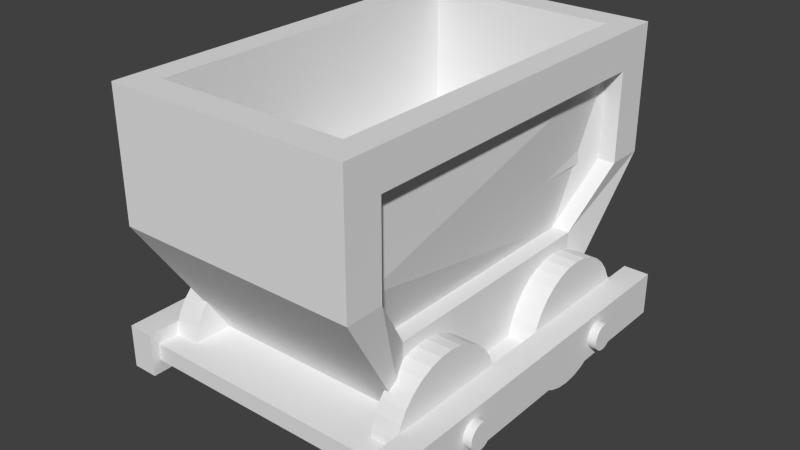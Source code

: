# Source: lorry8.blend  (saved by Blender 2.66.0; exported with 4.5.12 LTS)
import bpy
from mathutils import Matrix  # noqa: F401  (used for matrix-valued properties, if any)

bpy.ops.wm.read_factory_settings(use_empty=True)
scene = bpy.context.scene
scene.name = 'Scene'

# ---- collections
col_collection_1 = bpy.data.collections.new('Collection 1'); scene.collection.children.link(col_collection_1)

# ---- materials (node trees are filled in below, after node groups)
mat_classiclorrymat = bpy.data.materials.new('ClassicLorryMat')
mat_classiclorrymat.alpha_threshold = 0.0
mat_classiclorrymat.use_transparent_shadow = False
mat_classiclorrymat.roughness = 0.5
mat_classiclorrymat.line_color = (0.0, 0.0, 0.0, 1.0)

# ---- material node trees

# ---- world
world_world = bpy.data.worlds.new('World'); scene.world = world_world
world_world.color = (0.05088, 0.05088, 0.05088)
world_world.use_sun_shadow = False
world_world.sun_shadow_jitter_overblur = 0.0
world_world.cycles.sampling_method = 'MANUAL'
world_world.cycles.sample_map_resolution = 256

# ---- meshes
me_classiclorry = bpy.data.meshes.new('ClassicLorry')
me_classiclorry.from_pydata([(-7.5, 4.799, -1.739), (-6.0, 4.799, -1.739), (-7.5, 5.548, -1.675), (-6.0, 5.548, -1.675), (-7.5, 6.295, -1.757), (-6.0, 6.295, -1.757), (-7.5, 7.012, -1.983), (-6.0, 7.012, -1.983), (-7.5, 7.67, -2.344), (-6.0, 7.67, -2.344), (-7.5, 8.245, -2.827), (-6.0, 8.245, -2.827), (-7.5, 8.715, -3.412), (-6.0, 8.715, -3.412), (-7.5, 9.061, -4.077), (-6.0, 9.061, -4.077), (-7.5, 9.27, -4.798), (-6.0, 9.27, -4.798), (-7.5, 9.334, -5.545), (-6.0, 9.334, -5.545), (-7.5, 9.251, -6.29), (-6.0, 9.251, -6.29), (-7.5, 9.024, -7.005), (-6.0, 9.024, -7.005), (-7.5, 8.661, -7.662), (-6.0, 8.661, -7.662), (-7.5, 8.177, -8.237), (-6.0, 8.177, -8.237), (-7.5, 7.59, -8.706), (-6.0, 7.59, -8.706), (-7.5, 6.923, -9.051), (-6.0, 6.923, -9.051), (-7.5, 6.201, -9.261), (-6.0, 6.201, -9.261), (-7.5, 5.452, -9.325), (-6.0, 5.452, -9.325), (-7.5, 4.705, -9.243), (-6.0, 4.705, -9.243), (-7.5, 3.988, -9.017), (-6.0, 3.988, -9.017), (-7.5, 3.33, -8.656), (-6.0, 3.33, -8.656), (-7.5, 2.755, -8.173), (-6.0, 2.755, -8.173), (-7.5, 2.285, -7.588), (-6.0, 2.285, -7.588), (-7.5, 1.939, -6.923), (-6.0, 1.939, -6.923), (-7.5, 1.73, -6.202), (-6.0, 1.73, -6.202), (-7.5, 1.666, -5.455), (-6.0, 1.666, -5.455), (-7.5, 1.749, -4.71), (-6.0, 1.749, -4.71), (-7.5, 1.976, -3.995), (-6.0, 1.976, -3.995), (-7.5, 2.339, -3.338), (-6.0, 2.339, -3.338), (-7.5, 2.823, -2.763), (-6.0, 2.823, -2.763), (-7.5, 3.41, -2.294), (-6.0, 3.41, -2.294), (-7.5, 4.077, -1.949), (-6.0, 4.077, -1.949), (-7.5, -6.023, -1.711), (-6.0, -6.023, -1.711), (-7.5, -5.272, -1.681), (-6.0, -5.272, -1.681), (-7.5, -4.529, -1.798), (-6.0, -4.529, -1.798), (-7.5, -3.824, -2.058), (-6.0, -3.824, -2.058), (-7.5, -3.183, -2.45), (-6.0, -3.183, -2.45), (-7.5, -2.632, -2.959), (-6.0, -2.632, -2.959), (-7.5, -2.19, -3.566), (-6.0, -2.19, -3.566), (-7.5, -1.876, -4.247), (-6.0, -1.876, -4.247), (-7.5, -1.701, -4.976), (-6.0, -1.701, -4.976), (-7.5, -1.672, -5.725), (-6.0, -1.672, -5.725), (-7.5, -1.79, -6.466), (-6.0, -1.79, -6.466), (-7.5, -2.051, -7.17), (-6.0, -2.051, -7.17), (-7.5, -2.444, -7.809), (-6.0, -2.444, -7.809), (-7.5, -2.955, -8.36), (-6.0, -2.955, -8.36), (-7.5, -3.563, -8.8), (-6.0, -3.563, -8.8), (-7.5, -4.246, -9.114), (-6.0, -4.246, -9.114), (-7.5, -4.977, -9.289), (-6.0, -4.977, -9.289), (-7.5, -5.728, -9.319), (-6.0, -5.728, -9.319), (-7.5, -6.471, -9.202), (-6.0, -6.471, -9.202), (-7.5, -7.176, -8.942), (-6.0, -7.176, -8.942), (-7.5, -7.817, -8.55), (-6.0, -7.817, -8.55), (-7.5, -8.368, -8.041), (-6.0, -8.368, -8.041), (-7.5, -8.81, -7.434), (-6.0, -8.81, -7.434), (-7.5, -9.124, -6.753), (-6.0, -9.124, -6.753), (-7.5, -9.299, -6.024), (-6.0, -9.299, -6.024), (-7.5, -9.328, -5.275), (-6.0, -9.328, -5.275), (-7.5, -9.21, -4.534), (-6.0, -9.21, -4.534), (-7.5, -8.949, -3.83), (-6.0, -8.949, -3.83), (-7.5, -8.556, -3.191), (-6.0, -8.556, -3.191), (-7.5, -8.045, -2.64), (-6.0, -8.045, -2.64), (-7.5, -7.437, -2.2), (-6.0, -7.437, -2.2), (-7.5, -6.754, -1.886), (-6.0, -6.754, -1.886), (6.0, 4.799, -1.739), (7.5, 4.799, -1.739), (6.0, 5.548, -1.675), (7.5, 5.548, -1.675), (6.0, 6.295, -1.757), (7.5, 6.295, -1.757), (6.0, 7.012, -1.983), (7.5, 7.012, -1.983), (6.0, 7.67, -2.344), (7.5, 7.67, -2.344), (6.0, 8.245, -2.827), (7.5, 8.245, -2.827), (6.0, 8.715, -3.412), (7.5, 8.715, -3.412), (6.0, 9.061, -4.077), (7.5, 9.061, -4.077), (6.0, 9.27, -4.798), (7.5, 9.27, -4.798), (6.0, 9.334, -5.545), (7.5, 9.334, -5.545), (6.0, 9.251, -6.29), (7.5, 9.251, -6.29), (6.0, 9.024, -7.005), (7.5, 9.024, -7.005), (6.0, 8.661, -7.662), (7.5, 8.661, -7.662), (6.0, 8.177, -8.237), (7.5, 8.177, -8.237), (6.0, 7.59, -8.706), (7.5, 7.59, -8.706), (6.0, 6.923, -9.051), (7.5, 6.923, -9.051), (6.0, 6.201, -9.261), (7.5, 6.201, -9.261), (6.0, 5.452, -9.325), (7.5, 5.452, -9.325), (6.0, 4.705, -9.243), (7.5, 4.705, -9.243), (6.0, 3.988, -9.017), (7.5, 3.988, -9.017), (6.0, 3.33, -8.656), (7.5, 3.33, -8.656), (6.0, 2.755, -8.173), (7.5, 2.755, -8.173), (6.0, 2.285, -7.588), (7.5, 2.285, -7.588), (6.0, 1.939, -6.923), (7.5, 1.939, -6.923), (6.0, 1.73, -6.202), (7.5, 1.73, -6.202), (6.0, 1.666, -5.455), (7.5, 1.666, -5.455), (6.0, 1.749, -4.71), (7.5, 1.749, -4.71), (6.0, 1.976, -3.995), (7.5, 1.976, -3.995), (6.0, 2.339, -3.338), (7.5, 2.339, -3.338), (6.0, 2.823, -2.763), (7.5, 2.823, -2.763), (6.0, 3.41, -2.294), (7.5, 3.41, -2.294), (6.0, 4.077, -1.949), (7.5, 4.077, -1.949), (6.0, -6.023, -1.711), (7.5, -6.023, -1.711), (6.0, -5.272, -1.681), (7.5, -5.272, -1.681), (6.0, -4.529, -1.798), (7.5, -4.529, -1.798), (6.0, -3.824, -2.058), (7.5, -3.824, -2.058), (6.0, -3.183, -2.45), (7.5, -3.183, -2.45), (6.0, -2.632, -2.959), (7.5, -2.632, -2.959), (6.0, -2.19, -3.566), (7.5, -2.19, -3.566), (6.0, -1.876, -4.247), (7.5, -1.876, -4.247), (6.0, -1.701, -4.976), (7.5, -1.701, -4.976), (6.0, -1.672, -5.725), (7.5, -1.672, -5.725), (6.0, -1.79, -6.466), (7.5, -1.79, -6.466), (6.0, -2.051, -7.17), (7.5, -2.051, -7.17), (6.0, -2.444, -7.809), (7.5, -2.444, -7.809), (6.0, -2.955, -8.36), (7.5, -2.955, -8.36), (6.0, -3.563, -8.8), (7.5, -3.563, -8.8), (6.0, -4.246, -9.114), (7.5, -4.246, -9.114), (6.0, -4.977, -9.289), (7.5, -4.977, -9.289), (6.0, -5.728, -9.319), (7.5, -5.728, -9.319), (6.0, -6.471, -9.202), (7.5, -6.471, -9.202), (6.0, -7.176, -8.942), (7.5, -7.176, -8.942), (6.0, -7.817, -8.55), (7.5, -7.817, -8.55), (6.0, -8.368, -8.041), (7.5, -8.368, -8.041), (6.0, -8.81, -7.434), (7.5, -8.81, -7.434), (6.0, -9.124, -6.753), (7.5, -9.124, -6.753), (6.0, -9.299, -6.024), (7.5, -9.299, -6.024), (6.0, -9.328, -5.275), (7.5, -9.328, -5.275), (6.0, -9.21, -4.534), (7.5, -9.21, -4.534), (6.0, -8.949, -3.83), (7.5, -8.949, -3.83), (6.0, -8.556, -3.191), (7.5, -8.556, -3.191), (6.0, -8.045, -2.64), (7.5, -8.045, -2.64), (6.0, -7.437, -2.2), (7.5, -7.437, -2.2), (6.0, -6.754, -1.886), (7.5, -6.754, -1.886), (-9.0, -11.0, -6.75), (-9.0, 11.0, -6.75), (-7.5, 11.0, -6.75), (-7.5, -11.0, -6.75), (-9.0, -11.0, -4.25), (-9.0, 11.0, -4.25), (-7.5, 11.0, -4.25), (-7.5, -11.0, -4.25), (-7.5, -10.5, -6.0), (-7.5, 10.5, -6.0), (7.5, 10.5, -6.0), (7.5, -10.5, -6.0), (-7.5, -10.5, -5.0), (-7.5, 10.5, -5.0), (7.5, 10.5, -5.0), (7.5, -10.5, -5.0), (7.5, -11.0, -6.75), (7.5, 11.0, -6.75), (9.0, 11.0, -6.75), (9.0, -11.0, -6.75), (7.5, -11.0, -4.25), (7.5, 11.0, -4.25), (9.0, 11.0, -4.25), (9.0, -11.0, -4.25), (-6.0, -7.0, -5.0), (-6.0, 7.0, -5.0), (6.0, 7.0, -1.0), (6.0, -7.0, -1.0), (-7.0, -11.76, 9.805), (-7.0, 11.76, 9.805), (7.0, 9.563, 7.671), (7.0, -9.563, 7.671), (-7.0, 11.76, 2.5), (-7.0, -11.76, 2.5), (7.0, 9.563, 2.5), (7.0, -9.563, 2.5), (7.0, 11.76, 9.805), (6.0, 7.0, -5.0), (7.0, -11.76, 9.805), (6.0, -7.0, -5.0), (7.0, 11.76, 2.5), (7.0, -11.76, 2.5), (6.0, 7.0, -1.0), (6.0, -7.0, -1.0), (7.0, 9.563, 7.671), (7.0, -9.563, 7.671), (7.0, 9.563, 2.5), (7.0, -9.563, 2.5), (5.0, 7.0, -1.0), (5.0, -7.0, -1.0), (6.0, 9.563, 7.671), (6.0, -9.563, 7.671), (6.0, 9.563, 2.5), (6.0, -9.563, 2.5), (-5.5, -10.09, 9.805), (-5.5, 10.09, 9.805), (5.5, 10.09, 9.805), (5.5, -10.09, 9.805), (-5.5, -10.09, 2.5), (-5.5, 10.09, 2.5), (5.5, 10.09, 2.5), (5.5, -10.09, 2.5), (-9.5, -5.605, -4.737), (9.5, -5.605, -4.737), (-9.5, -5.454, -4.731), (9.5, -5.454, -4.731), (-9.5, -5.305, -4.755), (9.5, -5.305, -4.755), (-9.5, -5.163, -4.807), (9.5, -5.163, -4.807), (-9.5, -5.034, -4.886), (9.5, -5.034, -4.886), (-9.5, -4.923, -4.989), (9.5, -4.923, -4.989), (-9.5, -4.834, -5.111), (9.5, -4.834, -5.111), (-9.5, -4.771, -5.248), (9.5, -4.771, -5.248), (-9.5, -4.736, -5.395), (9.5, -4.736, -5.395), (-9.5, -4.73, -5.545), (9.5, -4.73, -5.545), (-9.5, -4.753, -5.694), (9.5, -4.753, -5.694), (-9.5, -4.806, -5.836), (9.5, -4.806, -5.836), (-9.5, -4.885, -5.965), (9.5, -4.885, -5.965), (-9.5, -4.988, -6.075), (9.5, -4.988, -6.075), (-9.5, -5.11, -6.164), (9.5, -5.11, -6.164), (-9.5, -5.248, -6.227), (9.5, -5.248, -6.227), (-9.5, -5.395, -6.263), (9.5, -5.395, -6.263), (-9.5, -5.546, -6.269), (9.5, -5.546, -6.269), (-9.5, -5.695, -6.245), (9.5, -5.695, -6.245), (-9.5, -5.837, -6.193), (9.5, -5.837, -6.193), (-9.5, -5.966, -6.114), (9.5, -5.966, -6.114), (-9.5, -6.077, -6.011), (9.5, -6.077, -6.011), (-9.5, -6.166, -5.889), (9.5, -6.166, -5.889), (-9.5, -6.229, -5.752), (9.5, -6.229, -5.752), (-9.5, -6.264, -5.605), (9.5, -6.264, -5.605), (-9.5, -6.27, -5.455), (9.5, -6.27, -5.455), (-9.5, -6.247, -5.306), (9.5, -6.247, -5.306), (-9.5, -6.194, -5.164), (9.5, -6.194, -5.164), (-9.5, -6.115, -5.035), (9.5, -6.115, -5.035), (-9.5, -6.012, -4.925), (9.5, -6.012, -4.925), (-9.5, -5.89, -4.836), (9.5, -5.89, -4.836), (-9.5, -5.752, -4.773), (9.5, -5.752, -4.773), (-9.5, 5.395, -4.737), (9.5, 5.395, -4.737), (-9.5, 5.546, -4.731), (9.5, 5.546, -4.731), (-9.5, 5.695, -4.755), (9.5, 5.695, -4.755), (-9.5, 5.837, -4.807), (9.5, 5.837, -4.807), (-9.5, 5.966, -4.886), (9.5, 5.966, -4.886), (-9.5, 6.077, -4.989), (9.5, 6.077, -4.989), (-9.5, 6.166, -5.111), (9.5, 6.166, -5.111), (-9.5, 6.229, -5.248), (9.5, 6.229, -5.248), (-9.5, 6.264, -5.395), (9.5, 6.264, -5.395), (-9.5, 6.27, -5.545), (9.5, 6.27, -5.545), (-9.5, 6.247, -5.694), (9.5, 6.247, -5.694), (-9.5, 6.194, -5.836), (9.5, 6.194, -5.836), (-9.5, 6.115, -5.965), (9.5, 6.115, -5.965), (-9.5, 6.012, -6.075), (9.5, 6.012, -6.075), (-9.5, 5.89, -6.164), (9.5, 5.89, -6.164), (-9.5, 5.752, -6.227), (9.5, 5.752, -6.227), (-9.5, 5.605, -6.263), (9.5, 5.605, -6.263), (-9.5, 5.454, -6.269), (9.5, 5.454, -6.269), (-9.5, 5.305, -6.245), (9.5, 5.305, -6.245), (-9.5, 5.163, -6.193), (9.5, 5.163, -6.193), (-9.5, 5.034, -6.114), (9.5, 5.034, -6.114), (-9.5, 4.923, -6.011), (9.5, 4.923, -6.011), (-9.5, 4.834, -5.889), (9.5, 4.834, -5.889), (-9.5, 4.771, -5.752), (9.5, 4.771, -5.752), (-9.5, 4.736, -5.605), (9.5, 4.736, -5.605), (-9.5, 4.73, -5.455), (9.5, 4.73, -5.455), (-9.5, 4.753, -5.306), (9.5, 4.753, -5.306), (-9.5, 4.806, -5.164), (9.5, 4.806, -5.164), (-9.5, 4.885, -5.035), (9.5, 4.885, -5.035), (-9.5, 4.988, -4.925), (9.5, 4.988, -4.925), (-9.5, 5.11, -4.836), (9.5, 5.11, -4.836), (-9.5, 5.248, -4.773), (9.5, 5.248, -4.773)], [], [(0, 1, 3, 2), (2, 3, 5, 4), (4, 5, 7, 6), (6, 7, 9, 8), (8, 9, 11, 10), (10, 11, 13, 12), (12, 13, 15, 14), (14, 15, 17, 16), (16, 17, 19, 18), (18, 19, 21, 20), (20, 21, 23, 22), (22, 23, 25, 24), (24, 25, 27, 26), (26, 27, 29, 28), (28, 29, 31, 30), (30, 31, 33, 32), (32, 33, 35, 34), (34, 35, 37, 36), (36, 37, 39, 38), (38, 39, 41, 40), (40, 41, 43, 42), (42, 43, 45, 44), (44, 45, 47, 46), (46, 47, 49, 48), (48, 49, 51, 50), (50, 51, 53, 52), (52, 53, 55, 54), (54, 55, 57, 56), (56, 57, 59, 58), (58, 59, 61, 60), (3, 1, 63, 61, 59, 57, 55, 53, 51, 49, 47, 45, 43, 41, 39, 37, 35, 33, 31, 29, 27, 25, 23, 21, 19, 17, 15, 13, 11, 9, 7, 5), (62, 63, 1, 0), (60, 61, 63, 62), (0, 2, 4, 6, 8, 10, 12, 14, 16, 18, 20, 22, 24, 26, 28, 30, 32, 34, 36, 38, 40, 42, 44, 46, 48, 50, 52, 54, 56, 58, 60, 62), (64, 65, 67, 66), (66, 67, 69, 68), (68, 69, 71, 70), (70, 71, 73, 72), (72, 73, 75, 74), (74, 75, 77, 76), (76, 77, 79, 78), (78, 79, 81, 80), (80, 81, 83, 82), (82, 83, 85, 84), (84, 85, 87, 86), (86, 87, 89, 88), (88, 89, 91, 90), (90, 91, 93, 92), (92, 93, 95, 94), (94, 95, 97, 96), (96, 97, 99, 98), (98, 99, 101, 100), (100, 101, 103, 102), (102, 103, 105, 104), (104, 105, 107, 106), (106, 107, 109, 108), (108, 109, 111, 110), (110, 111, 113, 112), (112, 113, 115, 114), (114, 115, 117, 116), (116, 117, 119, 118), (118, 119, 121, 120), (120, 121, 123, 122), (122, 123, 125, 124), (67, 65, 127, 125, 123, 121, 119, 117, 115, 113, 111, 109, 107, 105, 103, 101, 99, 97, 95, 93, 91, 89, 87, 85, 83, 81, 79, 77, 75, 73, 71, 69), (126, 127, 65, 64), (124, 125, 127, 126), (64, 66, 68, 70, 72, 74, 76, 78, 80, 82, 84, 86, 88, 90, 92, 94, 96, 98, 100, 102, 104, 106, 108, 110, 112, 114, 116, 118, 120, 122, 124, 126), (128, 129, 131, 130), (130, 131, 133, 132), (132, 133, 135, 134), (134, 135, 137, 136), (136, 137, 139, 138), (138, 139, 141, 140), (140, 141, 143, 142), (142, 143, 145, 144), (144, 145, 147, 146), (146, 147, 149, 148), (148, 149, 151, 150), (150, 151, 153, 152), (152, 153, 155, 154), (154, 155, 157, 156), (156, 157, 159, 158), (158, 159, 161, 160), (160, 161, 163, 162), (162, 163, 165, 164), (164, 165, 167, 166), (166, 167, 169, 168), (168, 169, 171, 170), (170, 171, 173, 172), (172, 173, 175, 174), (174, 175, 177, 176), (176, 177, 179, 178), (178, 179, 181, 180), (180, 181, 183, 182), (182, 183, 185, 184), (184, 185, 187, 186), (186, 187, 189, 188), (131, 129, 191, 189, 187, 185, 183, 181, 179, 177, 175, 173, 171, 169, 167, 165, 163, 161, 159, 157, 155, 153, 151, 149, 147, 145, 143, 141, 139, 137, 135, 133), (190, 191, 129, 128), (188, 189, 191, 190), (128, 130, 132, 134, 136, 138, 140, 142, 144, 146, 148, 150, 152, 154, 156, 158, 160, 162, 164, 166, 168, 170, 172, 174, 176, 178, 180, 182, 184, 186, 188, 190), (192, 193, 195, 194), (194, 195, 197, 196), (196, 197, 199, 198), (198, 199, 201, 200), (200, 201, 203, 202), (202, 203, 205, 204), (204, 205, 207, 206), (206, 207, 209, 208), (208, 209, 211, 210), (210, 211, 213, 212), (212, 213, 215, 214), (214, 215, 217, 216), (216, 217, 219, 218), (218, 219, 221, 220), (220, 221, 223, 222), (222, 223, 225, 224), (224, 225, 227, 226), (226, 227, 229, 228), (228, 229, 231, 230), (230, 231, 233, 232), (232, 233, 235, 234), (234, 235, 237, 236), (236, 237, 239, 238), (238, 239, 241, 240), (240, 241, 243, 242), (242, 243, 245, 244), (244, 245, 247, 246), (246, 247, 249, 248), (248, 249, 251, 250), (250, 251, 253, 252), (195, 193, 255, 253, 251, 249, 247, 245, 243, 241, 239, 237, 235, 233, 231, 229, 227, 225, 223, 221, 219, 217, 215, 213, 211, 209, 207, 205, 203, 201, 199, 197), (254, 255, 193, 192), (252, 253, 255, 254), (192, 194, 196, 198, 200, 202, 204, 206, 208, 210, 212, 214, 216, 218, 220, 222, 224, 226, 228, 230, 232, 234, 236, 238, 240, 242, 244, 246, 248, 250, 252, 254), (260, 261, 257, 256), (261, 262, 258, 257), (262, 263, 259, 258), (263, 260, 256, 259), (263, 262, 261, 260), (269, 270, 266, 265), (271, 268, 264, 267), (271, 270, 269, 268), (276, 277, 273, 272), (277, 278, 274, 273), (278, 279, 275, 274), (279, 276, 272, 275), (279, 278, 277, 276), (296, 290, 282, 293), (290, 286, 300, 302), (297, 289, 280, 295), (295, 293, 282, 283), (284, 294, 313, 310), (292, 286, 290, 296), (286, 287, 301, 300), (294, 284, 289, 297), (288, 296, 293, 281), (291, 297, 295, 283), (287, 286, 292, 294), (285, 292, 296, 288), (287, 294, 297, 291), (283, 282, 298, 299), (282, 290, 302, 298), (287, 291, 303, 301), (291, 283, 299, 303), (298, 302, 308, 304), (302, 300, 306, 308), (299, 298, 304, 305), (303, 299, 305, 309), (301, 303, 309, 307), (300, 301, 307, 306), (308, 306, 307, 309, 305, 304), (311, 310, 314, 315), (292, 285, 311, 312), (285, 284, 310, 311), (294, 292, 312, 313), (317, 316, 315, 314), (310, 313, 317, 314), (312, 311, 315, 316), (313, 312, 316, 317), (318, 319, 321, 320), (320, 321, 323, 322), (322, 323, 325, 324), (324, 325, 327, 326), (326, 327, 329, 328), (328, 329, 331, 330), (330, 331, 333, 332), (332, 333, 335, 334), (334, 335, 337, 336), (336, 337, 339, 338), (338, 339, 341, 340), (340, 341, 343, 342), (342, 343, 345, 344), (344, 345, 347, 346), (346, 347, 349, 348), (348, 349, 351, 350), (350, 351, 353, 352), (352, 353, 355, 354), (354, 355, 357, 356), (356, 357, 359, 358), (358, 359, 361, 360), (360, 361, 363, 362), (362, 363, 365, 364), (364, 365, 367, 366), (366, 367, 369, 368), (368, 369, 371, 370), (370, 371, 373, 372), (372, 373, 375, 374), (374, 375, 377, 376), (376, 377, 379, 378), (321, 319, 381, 379, 377, 375, 373, 371, 369, 367, 365, 363, 361, 359, 357, 355, 353, 351, 349, 347, 345, 343, 341, 339, 337, 335, 333, 331, 329, 327, 325, 323), (380, 381, 319, 318), (378, 379, 381, 380), (318, 320, 322, 324, 326, 328, 330, 332, 334, 336, 338, 340, 342, 344, 346, 348, 350, 352, 354, 356, 358, 360, 362, 364, 366, 368, 370, 372, 374, 376, 378, 380), (382, 383, 385, 384), (384, 385, 387, 386), (386, 387, 389, 388), (388, 389, 391, 390), (390, 391, 393, 392), (392, 393, 395, 394), (394, 395, 397, 396), (396, 397, 399, 398), (398, 399, 401, 400), (400, 401, 403, 402), (402, 403, 405, 404), (404, 405, 407, 406), (406, 407, 409, 408), (408, 409, 411, 410), (410, 411, 413, 412), (412, 413, 415, 414), (414, 415, 417, 416), (416, 417, 419, 418), (418, 419, 421, 420), (420, 421, 423, 422), (422, 423, 425, 424), (424, 425, 427, 426), (426, 427, 429, 428), (428, 429, 431, 430), (430, 431, 433, 432), (432, 433, 435, 434), (434, 435, 437, 436), (436, 437, 439, 438), (438, 439, 441, 440), (440, 441, 443, 442), (385, 383, 445, 443, 441, 439, 437, 435, 433, 431, 429, 427, 425, 423, 421, 419, 417, 415, 413, 411, 409, 407, 405, 403, 401, 399, 397, 395, 393, 391, 389, 387), (444, 445, 383, 382), (442, 443, 445, 444), (382, 384, 386, 388, 390, 392, 394, 396, 398, 400, 402, 404, 406, 408, 410, 412, 414, 416, 418, 420, 422, 424, 426, 428, 430, 432, 434, 436, 438, 440, 442, 444)])
_uv = me_classiclorry.uv_layers.new(name='UVMap')
_uv.uv.foreach_set('vector', [0.8987, 0.7956, 0.9763, 0.7956, 0.9763, 0.8731, 0.8987, 0.8731, 0.8987, 0.7956, 0.9763, 0.7956, 0.9763, 0.8731, 0.8987, 0.8731, 0.8987, 0.7956, 0.9763, 0.7956, 0.9763, 0.8731, 0.8987, 0.8731, 0.8987, 0.7956, 0.9763, 0.7956, 0.9763, 0.8731, 0.8987, 0.8731, 0.8987, 0.7956, 0.9763, 0.7956, 0.9763, 0.8731, 0.8987, 0.8731, 0.8987, 0.7956, 0.9763, 0.7956, 0.9763, 0.8731, 0.8987, 0.8731, 0.8987, 0.7956, 0.9763, 0.7956, 0.9763, 0.8731, 0.8987, 0.8731, 0.8987, 0.7956, 0.9763, 0.7956, 0.9763, 0.8731, 0.8987, 0.8731, 0.8987, 0.7956, 0.9763, 0.7956, 0.9763, 0.8731, 0.8987, 0.8731, 0.8987, 0.7956, 0.9763, 0.7956, 0.9763, 0.8731, 0.8987, 0.8731, 0.8987, 0.7956, 0.9763, 0.7956, 0.9763, 0.8731, 0.8987, 0.8731, 0.8987, 0.7956, 0.9763, 0.7956, 0.9763, 0.8731, 0.8987, 0.8731, 0.8987, 0.7956, 0.9763, 0.7956, 0.9763, 0.8731, 0.8987, 0.8731, 0.8987, 0.7956, 0.9763, 0.7956, 0.9763, 0.8731, 0.8987, 0.8731, 0.8987, 0.7956, 0.9763, 0.7956, 0.9763, 0.8731, 0.8987, 0.8731, 0.8987, 0.7956, 0.9763, 0.7956, 0.9763, 0.8731, 0.8987, 0.8731, 0.8987, 0.7956, 0.9763, 0.7956, 0.9763, 0.8731, 0.8987, 0.8731, 0.8987, 0.7956, 0.9763, 0.7956, 0.9763, 0.8731, 0.8987, 0.8731, 0.8987, 0.7956, 0.9763, 0.7956, 0.9763, 0.8731, 0.8987, 0.8731, 0.8987, 0.7956, 0.9763, 0.7956, 0.9763, 0.8731, 0.8987, 0.8731, 0.8987, 0.7956, 0.9763, 0.7956, 0.9763, 0.8731, 0.8987, 0.8731, 0.8987, 0.7956, 0.9763, 0.7956, 0.9763, 0.8731, 0.8987, 0.8731, 0.8987, 0.7956, 0.9763, 0.7956, 0.9763, 0.8731, 0.8987, 0.8731, 0.8987, 0.7956, 0.9763, 0.7956, 0.9763, 0.8731, 0.8987, 0.8731, 0.8987, 0.7956, 0.9763, 0.7956, 0.9763, 0.8731, 0.8987, 0.8731, 0.8987, 0.7956, 0.9763, 0.7956, 0.9763, 0.8731, 0.8987, 0.8731, 0.8987, 0.7956, 0.9763, 0.7956, 0.9763, 0.8731, 0.8987, 0.8731, 0.8987, 0.7956, 0.9763, 0.7956, 0.9763, 0.8731, 0.8987, 0.8731, 0.8987, 0.7956, 0.9763, 0.7956, 0.9763, 0.8731, 0.8987, 0.8731, 0.8987, 0.7956, 0.9763, 0.7956, 0.9763, 0.8731, 0.8987, 0.8731, 0.1688, 0.7474, 0.1424, 0.7448, 0.1171, 0.7371, 0.09382, 0.7246, 0.07338, 0.7079, 0.05661, 0.6874, 0.04415, 0.6641, 0.03647, 0.6388, 0.03388, 0.6125, 0.03647, 0.5862, 0.04415, 0.5609, 0.05661, 0.5376, 0.07338, 0.5171, 0.09382, 0.5004, 0.1171, 0.4879, 0.1424, 0.4802, 0.1688, 0.4776, 0.1951, 0.4802, 0.2204, 0.4879, 0.2437, 0.5004, 0.2641, 0.5171, 0.2809, 0.5376, 0.2934, 0.5609, 0.301, 0.5862, 0.3036, 0.6125, 0.301, 0.6388, 0.2934, 0.6641, 0.2809, 0.6874, 0.2641, 0.7079, 0.2437, 0.7246, 0.2204, 0.7371, 0.1951, 0.7448, 0.8987, 0.7956, 0.9763, 0.7956, 0.9763, 0.8731, 0.8987, 0.8731, 0.8987, 0.7956, 0.9763, 0.7956, 0.9763, 0.8731, 0.8987, 0.8731, 0.1688, 0.7474, 0.1424, 0.7448, 0.1171, 0.7371, 0.09382, 0.7246, 0.07338, 0.7079, 0.05661, 0.6874, 0.04415, 0.6641, 0.03647, 0.6388, 0.03388, 0.6125, 0.03647, 0.5862, 0.04415, 0.5609, 0.05661, 0.5376, 0.07338, 0.5171, 0.09382, 0.5004, 0.1171, 0.4879, 0.1424, 0.4802, 0.1688, 0.4776, 0.1951, 0.4802, 0.2204, 0.4879, 0.2437, 0.5004, 0.2641, 0.5171, 0.2809, 0.5376, 0.2934, 0.5609, 0.301, 0.5862, 0.3036, 0.6125, 0.301, 0.6388, 0.2934, 0.6641, 0.2809, 0.6874, 0.2641, 0.7079, 0.2437, 0.7246, 0.2204, 0.7371, 0.1951, 0.7448, 0.8987, 0.7956, 0.9763, 0.7956, 0.9763, 0.8731, 0.8987, 0.8731, 0.8987, 0.7956, 0.9763, 0.7956, 0.9763, 0.8731, 0.8987, 0.8731, 0.8987, 0.7956, 0.9763, 0.7956, 0.9763, 0.8731, 0.8987, 0.8731, 0.8987, 0.7956, 0.9763, 0.7956, 0.9763, 0.8731, 0.8987, 0.8731, 0.8987, 0.7956, 0.9763, 0.7956, 0.9763, 0.8731, 0.8987, 0.8731, 0.8987, 0.7956, 0.9763, 0.7956, 0.9763, 0.8731, 0.8987, 0.8731, 0.8987, 0.7956, 0.9763, 0.7956, 0.9763, 0.8731, 0.8987, 0.8731, 0.8987, 0.7956, 0.9763, 0.7956, 0.9763, 0.8731, 0.8987, 0.8731, 0.8987, 0.7956, 0.9763, 0.7956, 0.9763, 0.8731, 0.8987, 0.8731, 0.8987, 0.7956, 0.9763, 0.7956, 0.9763, 0.8731, 0.8987, 0.8731, 0.8987, 0.7956, 0.9763, 0.7956, 0.9763, 0.8731, 0.8987, 0.8731, 0.8987, 0.7956, 0.9763, 0.7956, 0.9763, 0.8731, 0.8987, 0.8731, 0.8987, 0.7956, 0.9763, 0.7956, 0.9763, 0.8731, 0.8987, 0.8731, 0.8987, 0.7956, 0.9763, 0.7956, 0.9763, 0.8731, 0.8987, 0.8731, 0.8987, 0.7956, 0.9763, 0.7956, 0.9763, 0.8731, 0.8987, 0.8731, 0.8987, 0.7956, 0.9763, 0.7956, 0.9763, 0.8731, 0.8987, 0.8731, 0.8987, 0.7956, 0.9763, 0.7956, 0.9763, 0.8731, 0.8987, 0.8731, 0.8987, 0.7956, 0.9763, 0.7956, 0.9763, 0.8731, 0.8987, 0.8731, 0.8987, 0.7956, 0.9763, 0.7956, 0.9763, 0.8731, 0.8987, 0.8731, 0.8987, 0.7956, 0.9763, 0.7956, 0.9763, 0.8731, 0.8987, 0.8731, 0.8987, 0.7956, 0.9763, 0.7956, 0.9763, 0.8731, 0.8987, 0.8731, 0.8987, 0.7956, 0.9763, 0.7956, 0.9763, 0.8731, 0.8987, 0.8731, 0.8987, 0.7956, 0.9763, 0.7956, 0.9763, 0.8731, 0.8987, 0.8731, 0.8987, 0.7956, 0.9763, 0.7956, 0.9763, 0.8731, 0.8987, 0.8731, 0.8987, 0.7956, 0.9763, 0.7956, 0.9763, 0.8731, 0.8987, 0.8731, 0.8987, 0.7956, 0.9763, 0.7956, 0.9763, 0.8731, 0.8987, 0.8731, 0.8987, 0.7956, 0.9763, 0.7956, 0.9763, 0.8731, 0.8987, 0.8731, 0.8987, 0.7956, 0.9763, 0.7956, 0.9763, 0.8731, 0.8987, 0.8731, 0.8987, 0.7956, 0.9763, 0.7956, 0.9763, 0.8731, 0.8987, 0.8731, 0.8987, 0.7956, 0.9763, 0.7956, 0.9763, 0.8731, 0.8987, 0.8731, 0.1688, 0.7474, 0.1424, 0.7448, 0.1171, 0.7371, 0.09382, 0.7246, 0.07338, 0.7079, 0.05661, 0.6874, 0.04415, 0.6641, 0.03647, 0.6388, 0.03388, 0.6125, 0.03647, 0.5862, 0.04415, 0.5609, 0.05661, 0.5376, 0.07338, 0.5171, 0.09382, 0.5004, 0.1171, 0.4879, 0.1424, 0.4802, 0.1688, 0.4776, 0.1951, 0.4802, 0.2204, 0.4879, 0.2437, 0.5004, 0.2641, 0.5171, 0.2809, 0.5376, 0.2934, 0.5609, 0.301, 0.5862, 0.3036, 0.6125, 0.301, 0.6388, 0.2934, 0.6641, 0.2809, 0.6874, 0.2641, 0.7079, 0.2437, 0.7246, 0.2204, 0.7371, 0.1951, 0.7448, 0.8987, 0.7956, 0.9763, 0.7956, 0.9763, 0.8731, 0.8987, 0.8731, 0.8987, 0.7956, 0.9763, 0.7956, 0.9763, 0.8731, 0.8987, 0.8731, 0.1688, 0.7474, 0.1424, 0.7448, 0.1171, 0.7371, 0.09382, 0.7246, 0.07338, 0.7079, 0.05661, 0.6874, 0.04415, 0.6641, 0.03647, 0.6388, 0.03388, 0.6125, 0.03647, 0.5862, 0.04415, 0.5609, 0.05661, 0.5376, 0.07338, 0.5171, 0.09382, 0.5004, 0.1171, 0.4879, 0.1424, 0.4802, 0.1688, 0.4776, 0.1951, 0.4802, 0.2204, 0.4879, 0.2437, 0.5004, 0.2641, 0.5171, 0.2809, 0.5376, 0.2934, 0.5609, 0.301, 0.5862, 0.3036, 0.6125, 0.301, 0.6388, 0.2934, 0.6641, 0.2809, 0.6874, 0.2641, 0.7079, 0.2437, 0.7246, 0.2204, 0.7371, 0.1951, 0.7448, 0.8987, 0.7956, 0.9763, 0.7956, 0.9763, 0.8731, 0.8987, 0.8731, 0.8987, 0.7956, 0.9763, 0.7956, 0.9763, 0.8731, 0.8987, 0.8731, 0.8987, 0.7956, 0.9763, 0.7956, 0.9763, 0.8731, 0.8987, 0.8731, 0.8987, 0.7956, 0.9763, 0.7956, 0.9763, 0.8731, 0.8987, 0.8731, 0.8987, 0.7956, 0.9763, 0.7956, 0.9763, 0.8731, 0.8987, 0.8731, 0.8987, 0.7956, 0.9763, 0.7956, 0.9763, 0.8731, 0.8987, 0.8731, 0.8987, 0.7956, 0.9763, 0.7956, 0.9763, 0.8731, 0.8987, 0.8731, 0.8987, 0.7956, 0.9763, 0.7956, 0.9763, 0.8731, 0.8987, 0.8731, 0.8987, 0.7956, 0.9763, 0.7956, 0.9763, 0.8731, 0.8987, 0.8731, 0.8987, 0.7956, 0.9763, 0.7956, 0.9763, 0.8731, 0.8987, 0.8731, 0.8987, 0.7956, 0.9763, 0.7956, 0.9763, 0.8731, 0.8987, 0.8731, 0.8987, 0.7956, 0.9763, 0.7956, 0.9763, 0.8731, 0.8987, 0.8731, 0.8987, 0.7956, 0.9763, 0.7956, 0.9763, 0.8731, 0.8987, 0.8731, 0.8987, 0.7956, 0.9763, 0.7956, 0.9763, 0.8731, 0.8987, 0.8731, 0.8987, 0.7956, 0.9763, 0.7956, 0.9763, 0.8731, 0.8987, 0.8731, 0.8987, 0.7956, 0.9763, 0.7956, 0.9763, 0.8731, 0.8987, 0.8731, 0.8987, 0.7956, 0.9763, 0.7956, 0.9763, 0.8731, 0.8987, 0.8731, 0.8987, 0.7956, 0.9763, 0.7956, 0.9763, 0.8731, 0.8987, 0.8731, 0.8987, 0.7956, 0.9763, 0.7956, 0.9763, 0.8731, 0.8987, 0.8731, 0.8987, 0.7956, 0.9763, 0.7956, 0.9763, 0.8731, 0.8987, 0.8731, 0.8987, 0.7956, 0.9763, 0.7956, 0.9763, 0.8731, 0.8987, 0.8731, 0.8987, 0.7956, 0.9763, 0.7956, 0.9763, 0.8731, 0.8987, 0.8731, 0.8987, 0.7956, 0.9763, 0.7956, 0.9763, 0.8731, 0.8987, 0.8731, 0.8987, 0.7956, 0.9763, 0.7956, 0.9763, 0.8731, 0.8987, 0.8731, 0.8987, 0.7956, 0.9763, 0.7956, 0.9763, 0.8731, 0.8987, 0.8731, 0.8987, 0.7956, 0.9763, 0.7956, 0.9763, 0.8731, 0.8987, 0.8731, 0.8987, 0.7956, 0.9763, 0.7956, 0.9763, 0.8731, 0.8987, 0.8731, 0.8987, 0.7956, 0.9763, 0.7956, 0.9763, 0.8731, 0.8987, 0.8731, 0.8987, 0.7956, 0.9763, 0.7956, 0.9763, 0.8731, 0.8987, 0.8731, 0.8987, 0.7956, 0.9763, 0.7956, 0.9763, 0.8731, 0.8987, 0.8731, 0.1688, 0.7474, 0.1424, 0.7448, 0.1171, 0.7371, 0.09382, 0.7246, 0.07338, 0.7079, 0.05661, 0.6874, 0.04415, 0.6641, 0.03647, 0.6388, 0.03388, 0.6125, 0.03647, 0.5862, 0.04415, 0.5609, 0.05661, 0.5376, 0.07338, 0.5171, 0.09382, 0.5004, 0.1171, 0.4879, 0.1424, 0.4802, 0.1688, 0.4776, 0.1951, 0.4802, 0.2204, 0.4879, 0.2437, 0.5004, 0.2641, 0.5171, 0.2809, 0.5376, 0.2934, 0.5609, 0.301, 0.5862, 0.3036, 0.6125, 0.301, 0.6388, 0.2934, 0.6641, 0.2809, 0.6874, 0.2641, 0.7079, 0.2437, 0.7246, 0.2204, 0.7371, 0.1951, 0.7448, 0.8987, 0.7956, 0.9763, 0.7956, 0.9763, 0.8731, 0.8987, 0.8731, 0.8987, 0.7956, 0.9763, 0.7956, 0.9763, 0.8731, 0.8987, 0.8731, 0.1688, 0.7474, 0.1424, 0.7448, 0.1171, 0.7371, 0.09382, 0.7246, 0.07338, 0.7079, 0.05661, 0.6874, 0.04415, 0.6641, 0.03647, 0.6388, 0.03388, 0.6125, 0.03647, 0.5862, 0.04415, 0.5609, 0.05661, 0.5376, 0.07338, 0.5171, 0.09382, 0.5004, 0.1171, 0.4879, 0.1424, 0.4802, 0.1688, 0.4776, 0.1951, 0.4802, 0.2204, 0.4879, 0.2437, 0.5004, 0.2641, 0.5171, 0.2809, 0.5376, 0.2934, 0.5609, 0.301, 0.5862, 0.3036, 0.6125, 0.301, 0.6388, 0.2934, 0.6641, 0.2809, 0.6874, 0.2641, 0.7079, 0.2437, 0.7246, 0.2204, 0.7371, 0.1951, 0.7448, 0.8987, 0.7956, 0.9763, 0.7956, 0.9763, 0.8731, 0.8987, 0.8731, 0.8987, 0.7956, 0.9763, 0.7956, 0.9763, 0.8731, 0.8987, 0.8731, 0.8987, 0.7956, 0.9763, 0.7956, 0.9763, 0.8731, 0.8987, 0.8731, 0.8987, 0.7956, 0.9763, 0.7956, 0.9763, 0.8731, 0.8987, 0.8731, 0.8987, 0.7956, 0.9763, 0.7956, 0.9763, 0.8731, 0.8987, 0.8731, 0.8987, 0.7956, 0.9763, 0.7956, 0.9763, 0.8731, 0.8987, 0.8731, 0.8987, 0.7956, 0.9763, 0.7956, 0.9763, 0.8731, 0.8987, 0.8731, 0.8987, 0.7956, 0.9763, 0.7956, 0.9763, 0.8731, 0.8987, 0.8731, 0.8987, 0.7956, 0.9763, 0.7956, 0.9763, 0.8731, 0.8987, 0.8731, 0.8987, 0.7956, 0.9763, 0.7956, 0.9763, 0.8731, 0.8987, 0.8731, 0.8987, 0.7956, 0.9763, 0.7956, 0.9763, 0.8731, 0.8987, 0.8731, 0.8987, 0.7956, 0.9763, 0.7956, 0.9763, 0.8731, 0.8987, 0.8731, 0.8987, 0.7956, 0.9763, 0.7956, 0.9763, 0.8731, 0.8987, 0.8731, 0.8987, 0.7956, 0.9763, 0.7956, 0.9763, 0.8731, 0.8987, 0.8731, 0.8987, 0.7956, 0.9763, 0.7956, 0.9763, 0.8731, 0.8987, 0.8731, 0.8987, 0.7956, 0.9763, 0.7956, 0.9763, 0.8731, 0.8987, 0.8731, 0.8987, 0.7956, 0.9763, 0.7956, 0.9763, 0.8731, 0.8987, 0.8731, 0.8987, 0.7956, 0.9763, 0.7956, 0.9763, 0.8731, 0.8987, 0.8731, 0.8987, 0.7956, 0.9763, 0.7956, 0.9763, 0.8731, 0.8987, 0.8731, 0.8987, 0.7956, 0.9763, 0.7956, 0.9763, 0.8731, 0.8987, 0.8731, 0.8987, 0.7956, 0.9763, 0.7956, 0.9763, 0.8731, 0.8987, 0.8731, 0.8987, 0.7956, 0.9763, 0.7956, 0.9763, 0.8731, 0.8987, 0.8731, 0.8987, 0.7956, 0.9763, 0.7956, 0.9763, 0.8731, 0.8987, 0.8731, 0.8987, 0.7956, 0.9763, 0.7956, 0.9763, 0.8731, 0.8987, 0.8731, 0.8987, 0.7956, 0.9763, 0.7956, 0.9763, 0.8731, 0.8987, 0.8731, 0.8987, 0.7956, 0.9763, 0.7956, 0.9763, 0.8731, 0.8987, 0.8731, 0.8987, 0.7956, 0.9763, 0.7956, 0.9763, 0.8731, 0.8987, 0.8731, 0.8987, 0.7956, 0.9763, 0.7956, 0.9763, 0.8731, 0.8987, 0.8731, 0.8987, 0.7956, 0.9763, 0.7956, 0.9763, 0.8731, 0.8987, 0.8731, 0.8987, 0.7956, 0.9763, 0.7956, 0.9763, 0.8731, 0.8987, 0.8731, 0.1688, 0.7474, 0.1424, 0.7448, 0.1171, 0.7371, 0.09382, 0.7246, 0.07338, 0.7079, 0.05661, 0.6874, 0.04415, 0.6641, 0.03647, 0.6388, 0.03388, 0.6125, 0.03647, 0.5862, 0.04415, 0.5609, 0.05661, 0.5376, 0.07338, 0.5171, 0.09382, 0.5004, 0.1171, 0.4879, 0.1424, 0.4802, 0.1688, 0.4776, 0.1951, 0.4802, 0.2204, 0.4879, 0.2437, 0.5004, 0.2641, 0.5171, 0.2809, 0.5376, 0.2934, 0.5609, 0.301, 0.5862, 0.3036, 0.6125, 0.301, 0.6388, 0.2934, 0.6641, 0.2809, 0.6874, 0.2641, 0.7079, 0.2437, 0.7246, 0.2204, 0.7371, 0.1951, 0.7448, 0.8987, 0.7956, 0.9763, 0.7956, 0.9763, 0.8731, 0.8987, 0.8731, 0.8987, 0.7956, 0.9763, 0.7956, 0.9763, 0.8731, 0.8987, 0.8731, 0.1688, 0.7474, 0.1424, 0.7448, 0.1171, 0.7371, 0.09382, 0.7246, 0.07338, 0.7079, 0.05661, 0.6874, 0.04415, 0.6641, 0.03647, 0.6388, 0.03388, 0.6125, 0.03647, 0.5862, 0.04415, 0.5609, 0.05661, 0.5376, 0.07338, 0.5171, 0.09382, 0.5004, 0.1171, 0.4879, 0.1424, 0.4802, 0.1688, 0.4776, 0.1951, 0.4802, 0.2204, 0.4879, 0.2437, 0.5004, 0.2641, 0.5171, 0.2809, 0.5376, 0.2934, 0.5609, 0.301, 0.5862, 0.3036, 0.6125, 0.301, 0.6388, 0.2934, 0.6641, 0.2809, 0.6874, 0.2641, 0.7079, 0.2437, 0.7246, 0.2204, 0.7371, 0.1951, 0.7448, 0.1184, 0.7991, 0.8785, 0.7991, 0.8785, 0.899, 0.1184, 0.899, 0.8786, 0.9797, 0.8784, 0.899, 0.9857, 0.899, 0.9865, 0.9796, 0.8785, 0.899, 0.1184, 0.899, 0.1184, 0.7991, 0.8785, 0.799, 0.1183, 0.899, 0.1185, 0.9797, 0.01126, 0.9798, 0.01029, 0.8991, 0.1183, 0.899, 0.8784, 0.899, 0.8786, 0.9797, 0.1185, 0.9797, 0.01023, 0.4039, 0.2022, 0.4039, 0.2022, 0.4359, 0.01023, 0.4358, 0.2023, 0.0617, 0.01031, 0.06163, 0.01031, 0.02967, 0.2022, 0.0297, 0.2023, 0.0617, 0.2022, 0.4039, 0.01023, 0.4039, 0.01031, 0.06163, 0.1184, 0.7991, 0.8785, 0.7991, 0.8785, 0.899, 0.1184, 0.899, 0.8786, 0.9797, 0.8784, 0.899, 0.9857, 0.899, 0.9865, 0.9796, 0.8785, 0.899, 0.1184, 0.899, 0.1184, 0.7991, 0.8785, 0.799, 0.1183, 0.899, 0.1185, 0.9797, 0.01126, 0.9798, 0.01029, 0.8991, 0.1183, 0.899, 0.8784, 0.899, 0.8786, 0.9797, 0.1185, 0.9797, 0.9903, 0.2472, 0.93, 0.2472, 0.8697, 0.1416, 0.8697, 0.02099, 0.93, 0.2472, 0.93, 0.3829, 0.93, 0.3829, 0.93, 0.2472, 0.3261, 0.2471, 0.2121, 0.2471, 0.2121, 0.02097, 0.3261, 0.02097, 0.4475, 0.02099, 0.8697, 0.02099, 0.8697, 0.1416, 0.4475, 0.1416, 0.98, 0.4543, 0.98, 0.7579, 0.9356, 0.7136, 0.9356, 0.4986, 0.9903, 0.4432, 0.93, 0.3829, 0.93, 0.2472, 0.9903, 0.2472, 0.93, 0.3829, 0.3872, 0.3829, 0.3872, 0.3829, 0.93, 0.3829, 0.3261, 0.443, 0.2121, 0.443, 0.2121, 0.2471, 0.3261, 0.2471, 0.2121, 0.2471, 0.3261, 0.2471, 0.3261, 0.02097, 0.2121, 0.02097, 0.3872, 0.2472, 0.3269, 0.2472, 0.4475, 0.02099, 0.4475, 0.1416, 0.3872, 0.3829, 0.93, 0.3829, 0.9903, 0.4432, 0.3269, 0.4432, 0.2121, 0.443, 0.3261, 0.443, 0.3261, 0.2471, 0.2121, 0.2471, 0.3872, 0.3829, 0.3269, 0.4432, 0.3269, 0.2472, 0.3872, 0.2472, 0.4475, 0.1416, 0.8697, 0.1416, 0.8697, 0.1416, 0.4475, 0.1416, 0.8697, 0.1416, 0.93, 0.2472, 0.93, 0.2472, 0.8697, 0.1416, 0.3872, 0.3829, 0.3872, 0.2472, 0.3872, 0.2472, 0.3872, 0.3829, 0.3872, 0.2472, 0.4475, 0.1416, 0.4475, 0.1416, 0.3872, 0.2472, 0.8697, 0.1416, 0.93, 0.2472, 0.93, 0.2472, 0.8697, 0.1416, 0.93, 0.2472, 0.93, 0.3829, 0.93, 0.3829, 0.93, 0.2472, 0.4475, 0.1416, 0.8697, 0.1416, 0.8697, 0.1416, 0.4475, 0.1416, 0.3872, 0.2472, 0.4475, 0.1416, 0.4475, 0.1416, 0.3872, 0.2472, 0.3872, 0.3829, 0.3872, 0.2472, 0.3872, 0.2472, 0.3872, 0.3829, 0.93, 0.3829, 0.3872, 0.3829, 0.3872, 0.3829, 0.93, 0.3829, 0.93, 0.2472, 0.93, 0.3829, 0.3872, 0.3829, 0.3872, 0.2472, 0.4475, 0.1416, 0.8697, 0.1416, 0.3741, 0.4986, 0.9356, 0.4986, 0.9356, 0.4986, 0.3741, 0.4986, 0.3298, 0.7579, 0.3298, 0.4543, 0.3741, 0.4986, 0.3741, 0.7136, 0.3298, 0.4543, 0.98, 0.4543, 0.9356, 0.4986, 0.3741, 0.4986, 0.98, 0.7579, 0.3298, 0.7579, 0.3741, 0.7136, 0.9356, 0.7136, 0.9356, 0.7136, 0.3741, 0.7136, 0.3741, 0.4986, 0.9356, 0.4986, 0.9356, 0.4986, 0.9356, 0.7136, 0.9356, 0.7136, 0.9356, 0.4986, 0.9828, 0.7562, 0.9828, 0.7562, 0.9828, 0.4558, 0.9828, 0.4558, 0.9356, 0.7136, 0.3741, 0.7136, 0.3741, 0.7136, 0.9356, 0.7136, 0.1624, 0.5402, 0.1849, 0.5402, 0.1849, 0.5628, 0.1624, 0.5628, 0.1624, 0.5402, 0.1849, 0.5402, 0.1849, 0.5628, 0.1624, 0.5628, 0.1624, 0.5402, 0.1849, 0.5402, 0.1849, 0.5628, 0.1624, 0.5628, 0.1624, 0.5402, 0.1849, 0.5402, 0.1849, 0.5628, 0.1624, 0.5628, 0.1624, 0.5402, 0.1849, 0.5402, 0.1849, 0.5628, 0.1624, 0.5628, 0.1624, 0.5402, 0.1849, 0.5402, 0.1849, 0.5628, 0.1624, 0.5628, 0.1624, 0.5402, 0.1849, 0.5402, 0.1849, 0.5628, 0.1624, 0.5628, 0.1624, 0.5402, 0.1849, 0.5402, 0.1849, 0.5628, 0.1624, 0.5628, 0.1624, 0.5402, 0.1849, 0.5402, 0.1849, 0.5628, 0.1624, 0.5628, 0.1624, 0.5402, 0.1849, 0.5402, 0.1849, 0.5628, 0.1624, 0.5628, 0.1624, 0.5402, 0.1849, 0.5402, 0.1849, 0.5628, 0.1624, 0.5628, 0.1624, 0.5402, 0.1849, 0.5402, 0.1849, 0.5628, 0.1624, 0.5628, 0.1624, 0.5402, 0.1849, 0.5402, 0.1849, 0.5628, 0.1624, 0.5628, 0.1624, 0.5402, 0.1849, 0.5402, 0.1849, 0.5628, 0.1624, 0.5628, 0.1624, 0.5402, 0.1849, 0.5402, 0.1849, 0.5628, 0.1624, 0.5628, 0.1624, 0.5402, 0.1849, 0.5402, 0.1849, 0.5628, 0.1624, 0.5628, 0.1624, 0.5402, 0.1849, 0.5402, 0.1849, 0.5628, 0.1624, 0.5628, 0.1624, 0.5402, 0.1849, 0.5402, 0.1849, 0.5628, 0.1624, 0.5628, 0.1624, 0.5402, 0.1849, 0.5402, 0.1849, 0.5628, 0.1624, 0.5628, 0.1624, 0.5402, 0.1849, 0.5402, 0.1849, 0.5628, 0.1624, 0.5628, 0.1624, 0.5402, 0.1849, 0.5402, 0.1849, 0.5628, 0.1624, 0.5628, 0.1624, 0.5402, 0.1849, 0.5402, 0.1849, 0.5628, 0.1624, 0.5628, 0.1624, 0.5402, 0.1849, 0.5402, 0.1849, 0.5628, 0.1624, 0.5628, 0.1624, 0.5402, 0.1849, 0.5402, 0.1849, 0.5628, 0.1624, 0.5628, 0.1624, 0.5402, 0.1849, 0.5402, 0.1849, 0.5628, 0.1624, 0.5628, 0.1624, 0.5402, 0.1849, 0.5402, 0.1849, 0.5628, 0.1624, 0.5628, 0.1624, 0.5402, 0.1849, 0.5402, 0.1849, 0.5628, 0.1624, 0.5628, 0.1624, 0.5402, 0.1849, 0.5402, 0.1849, 0.5628, 0.1624, 0.5628, 0.1624, 0.5402, 0.1849, 0.5402, 0.1849, 0.5628, 0.1624, 0.5628, 0.1624, 0.5402, 0.1849, 0.5402, 0.1849, 0.5628, 0.1624, 0.5628, 0.3593, 0.4301, 0.3557, 0.4298, 0.3522, 0.4287, 0.3491, 0.427, 0.3463, 0.4247, 0.344, 0.4219, 0.3423, 0.4188, 0.3412, 0.4153, 0.3409, 0.4118, 0.3412, 0.4082, 0.3423, 0.4047, 0.344, 0.4016, 0.3463, 0.3988, 0.3491, 0.3965, 0.3522, 0.3948, 0.3557, 0.3937, 0.3593, 0.3934, 0.3628, 0.3937, 0.3663, 0.3948, 0.3694, 0.3965, 0.3722, 0.3988, 0.3745, 0.4016, 0.3762, 0.4047, 0.3773, 0.4082, 0.3776, 0.4118, 0.3773, 0.4153, 0.3762, 0.4188, 0.3745, 0.4219, 0.3722, 0.4247, 0.3694, 0.427, 0.3663, 0.4287, 0.3628, 0.4298, 0.1624, 0.5402, 0.1849, 0.5402, 0.1849, 0.5628, 0.1624, 0.5628, 0.1624, 0.5402, 0.1849, 0.5402, 0.1849, 0.5628, 0.1624, 0.5628, 0.3593, 0.4301, 0.3557, 0.4298, 0.3522, 0.4287, 0.3491, 0.427, 0.3463, 0.4247, 0.344, 0.4219, 0.3423, 0.4188, 0.3412, 0.4153, 0.3409, 0.4118, 0.3412, 0.4082, 0.3423, 0.4047, 0.344, 0.4016, 0.3463, 0.3988, 0.3491, 0.3965, 0.3522, 0.3948, 0.3557, 0.3937, 0.3593, 0.3934, 0.3628, 0.3937, 0.3663, 0.3948, 0.3694, 0.3965, 0.3722, 0.3988, 0.3745, 0.4016, 0.3762, 0.4047, 0.3773, 0.4082, 0.3776, 0.4118, 0.3773, 0.4153, 0.3762, 0.4188, 0.3745, 0.4219, 0.3722, 0.4247, 0.3694, 0.427, 0.3663, 0.4287, 0.3628, 0.4298, 0.1624, 0.5402, 0.1849, 0.5402, 0.1849, 0.5628, 0.1624, 0.5628, 0.1624, 0.5402, 0.1849, 0.5402, 0.1849, 0.5628, 0.1624, 0.5628, 0.1624, 0.5402, 0.1849, 0.5402, 0.1849, 0.5628, 0.1624, 0.5628, 0.1624, 0.5402, 0.1849, 0.5402, 0.1849, 0.5628, 0.1624, 0.5628, 0.1624, 0.5402, 0.1849, 0.5402, 0.1849, 0.5628, 0.1624, 0.5628, 0.1624, 0.5402, 0.1849, 0.5402, 0.1849, 0.5628, 0.1624, 0.5628, 0.1624, 0.5402, 0.1849, 0.5402, 0.1849, 0.5628, 0.1624, 0.5628, 0.1624, 0.5402, 0.1849, 0.5402, 0.1849, 0.5628, 0.1624, 0.5628, 0.1624, 0.5402, 0.1849, 0.5402, 0.1849, 0.5628, 0.1624, 0.5628, 0.1624, 0.5402, 0.1849, 0.5402, 0.1849, 0.5628, 0.1624, 0.5628, 0.1624, 0.5402, 0.1849, 0.5402, 0.1849, 0.5628, 0.1624, 0.5628, 0.1624, 0.5402, 0.1849, 0.5402, 0.1849, 0.5628, 0.1624, 0.5628, 0.1624, 0.5402, 0.1849, 0.5402, 0.1849, 0.5628, 0.1624, 0.5628, 0.1624, 0.5402, 0.1849, 0.5402, 0.1849, 0.5628, 0.1624, 0.5628, 0.1624, 0.5402, 0.1849, 0.5402, 0.1849, 0.5628, 0.1624, 0.5628, 0.1624, 0.5402, 0.1849, 0.5402, 0.1849, 0.5628, 0.1624, 0.5628, 0.1624, 0.5402, 0.1849, 0.5402, 0.1849, 0.5628, 0.1624, 0.5628, 0.1624, 0.5402, 0.1849, 0.5402, 0.1849, 0.5628, 0.1624, 0.5628, 0.1624, 0.5402, 0.1849, 0.5402, 0.1849, 0.5628, 0.1624, 0.5628, 0.1624, 0.5402, 0.1849, 0.5402, 0.1849, 0.5628, 0.1624, 0.5628, 0.1624, 0.5402, 0.1849, 0.5402, 0.1849, 0.5628, 0.1624, 0.5628, 0.1624, 0.5402, 0.1849, 0.5402, 0.1849, 0.5628, 0.1624, 0.5628, 0.1624, 0.5402, 0.1849, 0.5402, 0.1849, 0.5628, 0.1624, 0.5628, 0.1624, 0.5402, 0.1849, 0.5402, 0.1849, 0.5628, 0.1624, 0.5628, 0.1624, 0.5402, 0.1849, 0.5402, 0.1849, 0.5628, 0.1624, 0.5628, 0.1624, 0.5402, 0.1849, 0.5402, 0.1849, 0.5628, 0.1624, 0.5628, 0.1624, 0.5402, 0.1849, 0.5402, 0.1849, 0.5628, 0.1624, 0.5628, 0.1624, 0.5402, 0.1849, 0.5402, 0.1849, 0.5628, 0.1624, 0.5628, 0.1624, 0.5402, 0.1849, 0.5402, 0.1849, 0.5628, 0.1624, 0.5628, 0.1624, 0.5402, 0.1849, 0.5402, 0.1849, 0.5628, 0.1624, 0.5628, 0.3593, 0.4301, 0.3557, 0.4298, 0.3522, 0.4287, 0.3491, 0.427, 0.3463, 0.4247, 0.344, 0.4219, 0.3423, 0.4188, 0.3412, 0.4153, 0.3409, 0.4118, 0.3412, 0.4082, 0.3423, 0.4047, 0.344, 0.4016, 0.3463, 0.3988, 0.3491, 0.3965, 0.3522, 0.3948, 0.3557, 0.3937, 0.3593, 0.3934, 0.3628, 0.3937, 0.3663, 0.3948, 0.3694, 0.3965, 0.3722, 0.3988, 0.3745, 0.4016, 0.3762, 0.4047, 0.3773, 0.4082, 0.3776, 0.4118, 0.3773, 0.4153, 0.3762, 0.4188, 0.3745, 0.4219, 0.3722, 0.4247, 0.3694, 0.427, 0.3663, 0.4287, 0.3628, 0.4298, 0.1624, 0.5402, 0.1849, 0.5402, 0.1849, 0.5628, 0.1624, 0.5628, 0.1624, 0.5402, 0.1849, 0.5402, 0.1849, 0.5628, 0.1624, 0.5628, 0.3593, 0.4301, 0.3557, 0.4298, 0.3522, 0.4287, 0.3491, 0.427, 0.3463, 0.4247, 0.344, 0.4219, 0.3423, 0.4188, 0.3412, 0.4153, 0.3409, 0.4118, 0.3412, 0.4082, 0.3423, 0.4047, 0.344, 0.4016, 0.3463, 0.3988, 0.3491, 0.3965, 0.3522, 0.3948, 0.3557, 0.3937, 0.3593, 0.3934, 0.3628, 0.3937, 0.3663, 0.3948, 0.3694, 0.3965, 0.3722, 0.3988, 0.3745, 0.4016, 0.3762, 0.4047, 0.3773, 0.4082, 0.3776, 0.4118, 0.3773, 0.4153, 0.3762, 0.4188, 0.3745, 0.4219, 0.3722, 0.4247, 0.3694, 0.427, 0.3663, 0.4287, 0.3628, 0.4298])
me_classiclorry.materials.append(mat_classiclorrymat)
me_classiclorry.use_remesh_preserve_volume = False
me_classiclorry.use_remesh_preserve_attributes = False
me_classiclorry.use_mirror_vertex_groups = False
me_classiclorry.update()

# ---- objects
ob_classiclorry = bpy.data.objects.new('ClassicLorry', me_classiclorry)

# ---- transforms, parenting, visibility, modifiers, constraints
ob_classiclorry.location = (0.0, 0.0, 0.0)
ob_classiclorry.lineart.crease_threshold = 0.0

# ---- collection membership
col_collection_1.objects.link(ob_classiclorry)

# ---- scene / render settings (as saved in the file)
scene.frame_start = 1; scene.frame_end = 250; scene.frame_set(35)
scene.render.engine = 'BLENDER_EEVEE_NEXT'
scene.render.image_settings.color_mode = 'RGB'
scene.render.image_settings.compression = 90
scene.render.resolution_percentage = 50
scene.render.dither_intensity = 0.0
scene.render.bake_margin = 2
scene.render.bake_bias = 0.0
scene.cycles.use_denoising = False
scene.cycles.samples = 10
scene.cycles.sampling_pattern = 'TABULATED_SOBOL'
scene.cycles.light_sampling_threshold = 0.0
scene.cycles.use_adaptive_sampling = False
scene.cycles.use_light_tree = False
scene.cycles.blur_glossy = 0.0
scene.cycles.volume_bounces = 1
scene.cycles.pixel_filter_type = 'GAUSSIAN'
scene.cycles.sample_clamp_indirect = 0.0
scene.view_settings.view_transform = 'Standard'
bpy.context.view_layer.update()

# ---- added for rendering (the .blend has no active camera and no usable light): camera, sun
cam_auto = bpy.data.cameras.new('AutoCamera')
cam_auto.lens = 50.0
cam_auto.sensor_width = 36.0
cam_auto.clip_end = 1000.0
ob_auto_camera = bpy.data.objects.new('AutoCamera', cam_auto)
scene.collection.objects.link(ob_auto_camera)
ob_auto_camera.location = (33.0996, -39.7195, 26.7193)
ob_auto_camera.rotation_euler = (1.09748, -7.21219e-08, 0.694738)
scene.camera = ob_auto_camera
light_auto_sun = bpy.data.lights.new('AutoSun', 'SUN')
light_auto_sun.energy = 3.0
light_auto_sun.angle = 0.0523599
ob_auto_sun = bpy.data.objects.new('AutoSun', light_auto_sun)
scene.collection.objects.link(ob_auto_sun)
ob_auto_sun.rotation_euler = (0.872665, 0.174533, 0.523599)
bpy.context.view_layer.update()
